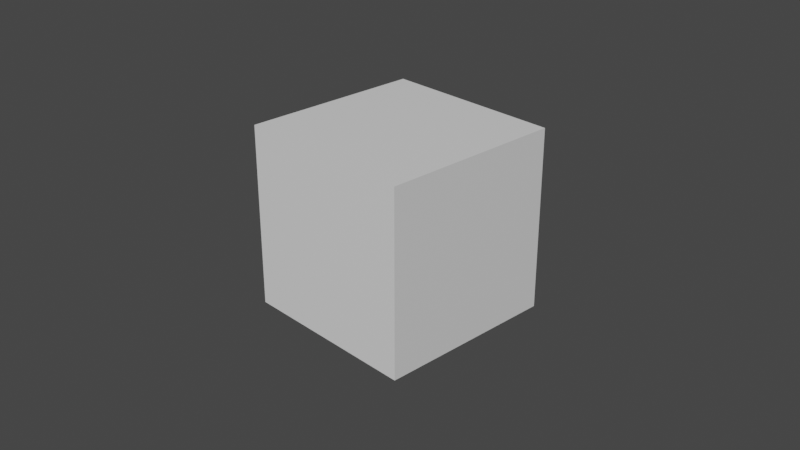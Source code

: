 # Source: Crab.blend  (saved by Blender 3.4.6; exported with 4.5.12 LTS)
import bpy
from mathutils import Matrix  # noqa: F401  (used for matrix-valued properties, if any)

bpy.ops.wm.read_factory_settings(use_empty=True)
scene = bpy.context.scene
scene.name = 'Scene'

# ---- collections
col_collection = bpy.data.collections.new('Collection'); scene.collection.children.link(col_collection)

# ---- materials (node trees are filled in below, after node groups)
mat_material = bpy.data.materials.new('Material')
mat_material.alpha_threshold = 0.0
mat_material.use_transparent_shadow = False
mat_material.roughness = 0.5
mat_material.line_color = (0.0, 0.0, 0.0, 1.0)

# ---- material node trees
mat_material.use_nodes = True; mat_material.node_tree.nodes.clear()
_N = mat_material.node_tree.nodes; _L = mat_material.node_tree.links
n0 = _N.new('ShaderNodeOutputMaterial'); n0.name = 'Material Output'; n0.location = (300, 300)
n1 = _N.new('ShaderNodeBsdfPrincipled'); n1.name = 'Principled BSDF'; n1.location = (10, 300)
n1.distribution = 'GGX'
n1.subsurface_method = 'RANDOM_WALK_SKIN'
n1.inputs[3].default_value = 1.45
n1.inputs[27].default_value = (0.0, 0.0, 0.0, 1.0)
n1.inputs[28].default_value = 1.0
_L.new(n1.outputs[0], n0.inputs[0])
n0.is_active_output = True

# ---- world
world_world = bpy.data.worlds.new('World'); scene.world = world_world
world_world.use_nodes = True; world_world.node_tree.nodes.clear()
_N = world_world.node_tree.nodes; _L = world_world.node_tree.links
n0 = _N.new('ShaderNodeOutputWorld'); n0.name = 'World Output'; n0.location = (300, 300)
n1 = _N.new('ShaderNodeBackground'); n1.name = 'Background'; n1.location = (10, 300)
n1.inputs[0].default_value = (0.05088, 0.05088, 0.05088, 1.0)
_L.new(n1.outputs[0], n0.inputs[0])
n0.is_active_output = True
world_world.color = (0.05088, 0.05088, 0.05088)
world_world.use_sun_shadow = False
world_world.sun_shadow_jitter_overblur = 0.0

# ---- cameras
cam_camera = bpy.data.cameras.new('Camera')
cam_camera.clip_end = 100.0
cam_camera.ortho_scale = 7.314

# ---- meshes
me_cube = bpy.data.meshes.new('Cube')
me_cube.from_pydata([(1.0, 1.0, 1.0), (1.0, 1.0, -1.0), (1.0, -1.0, 1.0), (1.0, -1.0, -1.0), (-1.0, 1.0, 1.0), (-1.0, 1.0, -1.0), (-1.0, -1.0, 1.0), (-1.0, -1.0, -1.0)], [], [(0, 4, 6, 2), (3, 2, 6, 7), (7, 6, 4, 5), (5, 1, 3, 7), (1, 0, 2, 3), (5, 4, 0, 1)])
_uv = me_cube.uv_layers.new(name='UVMap')
_uv.uv.foreach_set('vector', [0.625, 0.5, 0.875, 0.5, 0.875, 0.75, 0.625, 0.75, 0.375, 0.75, 0.625, 0.75, 0.625, 1.0, 0.375, 1.0, 0.375, 0.0, 0.625, 0.0, 0.625, 0.25, 0.375, 0.25, 0.125, 0.5, 0.375, 0.5, 0.375, 0.75, 0.125, 0.75, 0.375, 0.5, 0.625, 0.5, 0.625, 0.75, 0.375, 0.75, 0.375, 0.25, 0.625, 0.25, 0.625, 0.5, 0.375, 0.5])
me_cube.materials.append(mat_material)
me_cube.use_mirror_vertex_groups = False
me_cube.update()

# ---- objects
ob_cube = bpy.data.objects.new('Cube', me_cube)
ob_camera = bpy.data.objects.new('Camera', cam_camera)

# ---- transforms, parenting, visibility, modifiers, constraints
ob_cube.location = (0.0, 0.0, 0.0)
ob_cube.lock_rotations_4d = False
ob_cube.empty_display_type = 'ARROWS'
ob_cube.lineart.crease_threshold = 0.0
ob_camera.location = (7.359, -6.926, 4.958)
ob_camera.rotation_euler = (1.109, 0.0, 0.8149)
ob_camera.lock_rotations_4d = False
ob_camera.empty_display_type = 'ARROWS'
ob_camera.color = (0.0, 0.0, 0.0, 0.0)
ob_camera.display_type = 'WIRE'
ob_camera.lineart.crease_threshold = 0.0

# ---- collection membership
col_collection.objects.link(ob_cube)
col_collection.objects.link(ob_camera)

# ---- scene / render settings (as saved in the file)
scene.camera = ob_camera
scene.frame_start = 1; scene.frame_end = 250; scene.frame_set(1)
scene.render.engine = 'BLENDER_EEVEE_NEXT'
scene.cycles.sampling_pattern = 'TABULATED_SOBOL'
scene.cycles.use_light_tree = False
scene.view_settings.view_transform = 'Filmic'
bpy.context.view_layer.update()

# ---- added for rendering (the .blend has no usable light): sun
light_auto_sun = bpy.data.lights.new('AutoSun', 'SUN')
light_auto_sun.energy = 3.0
light_auto_sun.angle = 0.0523599
ob_auto_sun = bpy.data.objects.new('AutoSun', light_auto_sun)
scene.collection.objects.link(ob_auto_sun)
ob_auto_sun.rotation_euler = (0.872665, 0.174533, 0.523599)
bpy.context.view_layer.update()
